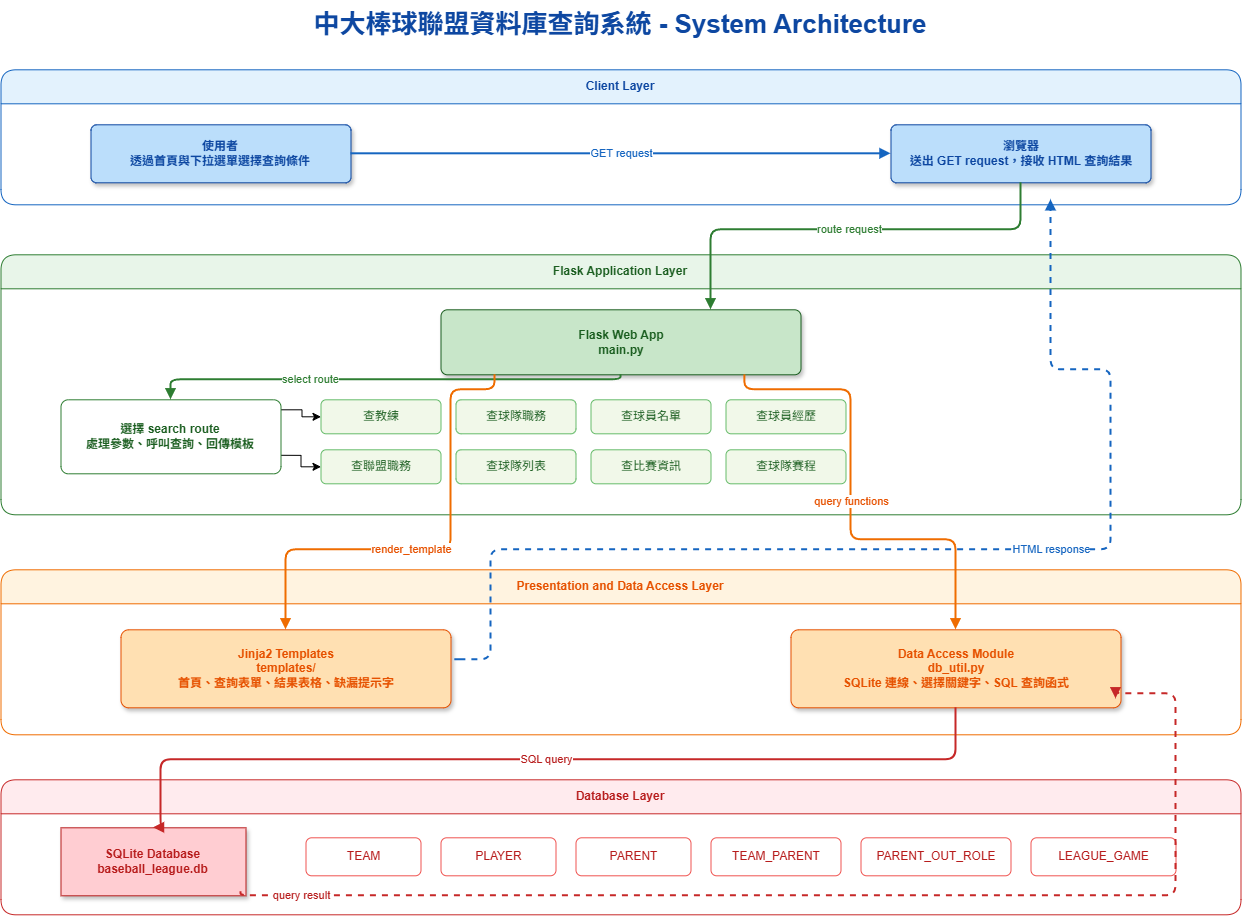

The diagram above was exported from draw.io. Its source (the exported page's mxGraphModel, read from the mxfile embedded in the PNG):
<mxGraphModel dx="1716" dy="950" grid="1" gridSize="10" guides="1" tooltips="1" connect="1" arrows="1" fold="1" page="1" pageScale="1" pageWidth="1400" pageHeight="980" math="0" shadow="0">
  <root>
    <mxCell id="0" />
    <mxCell id="1" parent="0" />
    <mxCell id="title" parent="1" style="text;html=1;strokeColor=none;fillColor=none;align=center;verticalAlign=middle;whiteSpace=wrap;rounded=0;fontSize=26;fontStyle=1;fontColor=#0D47A1;" value="中大棒球聯盟資料庫查詢系統 - System Architecture" vertex="1">
      <mxGeometry height="50" width="1120" x="140" y="30" as="geometry" />
    </mxCell>
    <mxCell id="client-layer" parent="1" style="swimlane;html=1;startSize=34;fillColor=#E3F2FD;strokeColor=#1565C0;fontColor=#0D47A1;fontStyle=1;rounded=1;whiteSpace=wrap;" value="Client Layer" vertex="1">
      <mxGeometry height="135" width="1240" x="80" y="100" as="geometry" />
    </mxCell>
    <mxCell id="user" parent="client-layer" style="rounded=1;whiteSpace=wrap;html=1;fillColor=#BBDEFB;strokeColor=#0D47A1;fontColor=#0D47A1;fontStyle=1;arcSize=10;shadow=1;" value="使用者&lt;br&gt;&lt;font style=&quot;font-size: 12px;&quot;&gt;透過首頁與下拉選單選擇查詢條件&lt;/font&gt;" vertex="1">
      <mxGeometry height="58" width="260" x="90" y="55" as="geometry" />
    </mxCell>
    <mxCell id="browser" parent="client-layer" style="rounded=1;whiteSpace=wrap;html=1;fillColor=#BBDEFB;strokeColor=#0D47A1;fontColor=#0D47A1;fontStyle=1;arcSize=10;shadow=1;" value="瀏覽器&lt;br&gt;&lt;font style=&quot;font-size: 12px;&quot;&gt;送出 GET request，接收 HTML 查詢結果&lt;/font&gt;" vertex="1">
      <mxGeometry height="58" width="260" x="890" y="55" as="geometry" />
    </mxCell>
    <mxCell id="app-layer" parent="1" style="swimlane;html=1;startSize=34;fillColor=#E8F5E9;strokeColor=#2E7D32;fontColor=#1B5E20;fontStyle=1;rounded=1;whiteSpace=wrap;" value="Flask Application Layer" vertex="1">
      <mxGeometry height="260" width="1240" x="80" y="285" as="geometry" />
    </mxCell>
    <mxCell id="flask" parent="app-layer" style="rounded=1;whiteSpace=wrap;html=1;fillColor=#C8E6C9;strokeColor=#1B5E20;fontColor=#1B5E20;fontStyle=1;arcSize=10;shadow=1;" value="Flask Web App&lt;br&gt;&lt;font style=&quot;font-size: 12px;&quot;&gt;main.py&lt;/font&gt;" vertex="1">
      <mxGeometry height="65" width="360" x="440" y="55" as="geometry" />
    </mxCell>
    <mxCell id="UKRiUOlCUPzHGSW6WYN3-3" edge="1" parent="app-layer" style="edgeStyle=orthogonalEdgeStyle;rounded=0;orthogonalLoop=1;jettySize=auto;html=1;entryX=0;entryY=0.5;entryDx=0;entryDy=0;" target="r1">
      <mxGeometry relative="1" as="geometry">
        <mxPoint x="280" y="155" as="sourcePoint" />
      </mxGeometry>
    </mxCell>
    <mxCell id="UKRiUOlCUPzHGSW6WYN3-4" edge="1" parent="app-layer" source="routes" style="edgeStyle=orthogonalEdgeStyle;rounded=0;orthogonalLoop=1;jettySize=auto;html=1;exitX=1;exitY=0.75;exitDx=0;exitDy=0;entryX=0;entryY=0.5;entryDx=0;entryDy=0;" target="r5">
      <mxGeometry relative="1" as="geometry" />
    </mxCell>
    <mxCell id="routes" parent="app-layer" style="rounded=1;whiteSpace=wrap;html=1;fillColor=#FFFFFF;strokeColor=#2E7D32;fontColor=#1B5E20;fontStyle=1;arcSize=10;" value="選擇 search route&lt;br&gt;&lt;font style=&quot;font-size: 12px;&quot;&gt;處理參數、呼叫查詢、回傳模板&lt;/font&gt;" vertex="1">
      <mxGeometry height="74" width="220" x="60" y="145" as="geometry" />
    </mxCell>
    <mxCell id="r1" parent="app-layer" style="rounded=1;whiteSpace=wrap;html=1;fillColor=#F1F8E9;strokeColor=#66BB6A;fontColor=#1B5E20;" value="查教練" vertex="1">
      <mxGeometry height="34" width="120" x="320" y="145" as="geometry" />
    </mxCell>
    <mxCell id="r2" parent="app-layer" style="rounded=1;whiteSpace=wrap;html=1;fillColor=#F1F8E9;strokeColor=#66BB6A;fontColor=#1B5E20;" value="查球隊職務" vertex="1">
      <mxGeometry height="34" width="120" x="455" y="145" as="geometry" />
    </mxCell>
    <mxCell id="r3" parent="app-layer" style="rounded=1;whiteSpace=wrap;html=1;fillColor=#F1F8E9;strokeColor=#66BB6A;fontColor=#1B5E20;" value="查球員名單" vertex="1">
      <mxGeometry height="34" width="120" x="590" y="145" as="geometry" />
    </mxCell>
    <mxCell id="r4" parent="app-layer" style="rounded=1;whiteSpace=wrap;html=1;fillColor=#F1F8E9;strokeColor=#66BB6A;fontColor=#1B5E20;" value="查球員經歷" vertex="1">
      <mxGeometry height="34" width="120" x="725" y="145" as="geometry" />
    </mxCell>
    <mxCell id="r5" parent="app-layer" style="rounded=1;whiteSpace=wrap;html=1;fillColor=#F1F8E9;strokeColor=#66BB6A;fontColor=#1B5E20;" value="查聯盟職務" vertex="1">
      <mxGeometry height="34" width="120" x="320" y="195" as="geometry" />
    </mxCell>
    <mxCell id="r6" parent="app-layer" style="rounded=1;whiteSpace=wrap;html=1;fillColor=#F1F8E9;strokeColor=#66BB6A;fontColor=#1B5E20;" value="查球隊列表" vertex="1">
      <mxGeometry height="34" width="120" x="455" y="195" as="geometry" />
    </mxCell>
    <mxCell id="r7" parent="app-layer" style="rounded=1;whiteSpace=wrap;html=1;fillColor=#F1F8E9;strokeColor=#66BB6A;fontColor=#1B5E20;" value="查比賽資訊" vertex="1">
      <mxGeometry height="34" width="120" x="590" y="195" as="geometry" />
    </mxCell>
    <mxCell id="r8" parent="app-layer" style="rounded=1;whiteSpace=wrap;html=1;fillColor=#F1F8E9;strokeColor=#66BB6A;fontColor=#1B5E20;" value="查球隊賽程" vertex="1">
      <mxGeometry height="34" width="120" x="725" y="195" as="geometry" />
    </mxCell>
    <mxCell id="logic-layer" parent="1" style="swimlane;html=1;startSize=34;fillColor=#FFF3E0;strokeColor=#EF6C00;fontColor=#E65100;fontStyle=1;rounded=1;whiteSpace=wrap;" value="Presentation and Data Access Layer" vertex="1">
      <mxGeometry height="165" width="1240" x="80" y="600" as="geometry" />
    </mxCell>
    <mxCell id="templates" parent="logic-layer" style="rounded=1;whiteSpace=wrap;html=1;fillColor=#FFE0B2;strokeColor=#E65100;fontColor=#E65100;fontStyle=1;arcSize=10;shadow=1;" value="Jinja2 Templates&lt;br&gt;&lt;font style=&quot;font-size: 12px;&quot;&gt;templates/&lt;br&gt;首頁、查詢表單、結果表格、缺漏提示字&lt;/font&gt;" vertex="1">
      <mxGeometry height="78" width="330" x="120" y="60" as="geometry" />
    </mxCell>
    <mxCell id="dbutil" parent="logic-layer" style="rounded=1;whiteSpace=wrap;html=1;fillColor=#FFE0B2;strokeColor=#E65100;fontColor=#E65100;fontStyle=1;arcSize=10;shadow=1;" value="Data Access Module&lt;br&gt;&lt;font style=&quot;font-size: 12px;&quot;&gt;db_util.py&lt;br&gt;SQLite 連線、選擇關鍵字、SQL 查詢函式&lt;/font&gt;" vertex="1">
      <mxGeometry height="78" width="330" x="790" y="60" as="geometry" />
    </mxCell>
    <mxCell id="db-layer" parent="1" style="swimlane;html=1;startSize=34;fillColor=#FFEBEE;strokeColor=#C62828;fontColor=#B71C1C;fontStyle=1;rounded=1;whiteSpace=wrap;" value="Database Layer" vertex="1">
      <mxGeometry height="135" width="1240" x="80" y="810" as="geometry" />
    </mxCell>
    <mxCell id="sqlite" parent="db-layer" style="shape=cylinder3d;whiteSpace=wrap;boundedLbl=1;backgroundOutline=1;size=15;html=1;fillColor=#FFCDD2;strokeColor=#B71C1C;fontColor=#B71C1C;fontStyle=1;shadow=1;" value="SQLite Database&lt;br&gt;&lt;font style=&quot;font-size: 12px;&quot;&gt;baseball_league.db&lt;/font&gt;" vertex="1">
      <mxGeometry height="68" width="185" x="60" y="48" as="geometry" />
    </mxCell>
    <mxCell id="t1" parent="db-layer" style="rounded=1;whiteSpace=wrap;html=1;fillColor=#FFFFFF;strokeColor=#EF5350;fontColor=#B71C1C;" value="TEAM" vertex="1">
      <mxGeometry height="38" width="115" x="305" y="58" as="geometry" />
    </mxCell>
    <mxCell id="t2" parent="db-layer" style="rounded=1;whiteSpace=wrap;html=1;fillColor=#FFFFFF;strokeColor=#EF5350;fontColor=#B71C1C;" value="PLAYER" vertex="1">
      <mxGeometry height="38" width="115" x="440" y="58" as="geometry" />
    </mxCell>
    <mxCell id="t3" parent="db-layer" style="rounded=1;whiteSpace=wrap;html=1;fillColor=#FFFFFF;strokeColor=#EF5350;fontColor=#B71C1C;" value="PARENT" vertex="1">
      <mxGeometry height="38" width="115" x="575" y="58" as="geometry" />
    </mxCell>
    <mxCell id="t4" parent="db-layer" style="rounded=1;whiteSpace=wrap;html=1;fillColor=#FFFFFF;strokeColor=#EF5350;fontColor=#B71C1C;" value="TEAM_PARENT" vertex="1">
      <mxGeometry height="38" width="130" x="710" y="58" as="geometry" />
    </mxCell>
    <mxCell id="t5" parent="db-layer" style="rounded=1;whiteSpace=wrap;html=1;fillColor=#FFFFFF;strokeColor=#EF5350;fontColor=#B71C1C;" value="PARENT_OUT_ROLE" vertex="1">
      <mxGeometry height="38" width="150" x="860" y="58" as="geometry" />
    </mxCell>
    <mxCell id="t6" parent="db-layer" style="rounded=1;whiteSpace=wrap;html=1;fillColor=#FFFFFF;strokeColor=#EF5350;fontColor=#B71C1C;" value="LEAGUE_GAME" vertex="1">
      <mxGeometry height="38" width="145" x="1030" y="58" as="geometry" />
    </mxCell>
    <mxCell id="e7" edge="1" parent="db-layer" style="edgeStyle=orthogonalEdgeStyle;rounded=1;orthogonalLoop=1;jettySize=auto;endArrow=block;html=1;strokeWidth=2;strokeColor=#C62828;fontColor=#B71C1C;dashed=1;exitX=1;exitY=0.5;entryX=1;entryY=0.5;" value="query result">
      <mxGeometry relative="1" x="-0.8939" as="geometry">
        <mxPoint as="offset" />
        <Array as="points">
          <mxPoint x="1175" y="116" />
          <mxPoint x="1175" y="-86" />
        </Array>
        <mxPoint x="239.99999999999977" y="112" as="sourcePoint" />
        <mxPoint x="1115" y="-81" as="targetPoint" />
      </mxGeometry>
    </mxCell>
    <mxCell id="e1" edge="1" parent="1" source="user" style="edgeStyle=orthogonalEdgeStyle;rounded=1;orthogonalLoop=1;jettySize=auto;endArrow=block;html=1;strokeWidth=2;strokeColor=#1565C0;fontColor=#1565C0;exitX=1;exitY=0.5;entryX=0;entryY=0.5;" target="browser" value="GET request">
      <mxGeometry relative="1" as="geometry" />
    </mxCell>
    <mxCell id="e2" edge="1" parent="1" source="browser" style="edgeStyle=orthogonalEdgeStyle;rounded=1;orthogonalLoop=1;jettySize=auto;endArrow=block;html=1;strokeWidth=2;strokeColor=#2E7D32;fontColor=#2E7D32;exitX=0.5;exitY=1;entryX=0.75;entryY=0;" target="flask" value="route request">
      <mxGeometry relative="1" as="geometry">
        <Array as="points">
          <mxPoint x="1100" y="260" />
          <mxPoint x="790" y="260" />
        </Array>
      </mxGeometry>
    </mxCell>
    <mxCell id="e3" edge="1" parent="1" source="flask" style="edgeStyle=orthogonalEdgeStyle;rounded=1;orthogonalLoop=1;jettySize=auto;endArrow=block;html=1;strokeWidth=2;strokeColor=#2E7D32;fontColor=#2E7D32;exitX=0.5;exitY=1;entryX=0.5;entryY=0;" target="routes" value="select route">
      <mxGeometry relative="1" x="0.3266" as="geometry">
        <mxPoint as="offset" />
        <Array as="points">
          <mxPoint x="700" y="410" />
          <mxPoint x="250" y="410" />
        </Array>
      </mxGeometry>
    </mxCell>
    <mxCell id="e4" edge="1" parent="1" source="flask" style="edgeStyle=orthogonalEdgeStyle;rounded=1;orthogonalLoop=1;jettySize=auto;endArrow=block;html=1;strokeWidth=2;strokeColor=#EF6C00;fontColor=#E65100;exitX=0.15;exitY=1;entryX=0.5;entryY=0;" target="templates" value="render_template">
      <mxGeometry relative="1" x="0.1162" as="geometry">
        <mxPoint as="offset" />
        <Array as="points">
          <mxPoint x="574.06" y="420" />
          <mxPoint x="530.06" y="420" />
          <mxPoint x="530.06" y="580" />
          <mxPoint x="365" y="580" />
        </Array>
      </mxGeometry>
    </mxCell>
    <mxCell id="e5" edge="1" parent="1" style="edgeStyle=orthogonalEdgeStyle;rounded=1;orthogonalLoop=1;jettySize=auto;endArrow=block;html=1;strokeWidth=2;strokeColor=#EF6C00;fontColor=#E65100;entryX=0.5;entryY=0;" target="dbutil" value="query functions">
      <mxGeometry relative="1" as="geometry">
        <Array as="points">
          <mxPoint x="823.82" y="420" />
          <mxPoint x="930.06" y="420" />
          <mxPoint x="930.06" y="570" />
          <mxPoint x="1035" y="570" />
        </Array>
        <mxPoint x="823.84" y="405.06" as="sourcePoint" />
      </mxGeometry>
    </mxCell>
    <mxCell id="e6" edge="1" parent="1" source="dbutil" style="edgeStyle=orthogonalEdgeStyle;rounded=1;orthogonalLoop=1;jettySize=auto;endArrow=block;html=1;strokeWidth=2;strokeColor=#C62828;fontColor=#B71C1C;exitX=0.5;exitY=1;entryX=0.5;entryY=0;" target="sqlite" value="SQL query">
      <mxGeometry relative="1" as="geometry">
        <Array as="points">
          <mxPoint x="1035" y="790" />
          <mxPoint x="240" y="790" />
        </Array>
      </mxGeometry>
    </mxCell>
    <mxCell id="e8" edge="1" parent="1" style="edgeStyle=orthogonalEdgeStyle;rounded=1;orthogonalLoop=1;jettySize=auto;endArrow=block;html=1;strokeWidth=2;strokeColor=#1565C0;fontColor=#1565C0;dashed=1;entryX=0.5;entryY=1;entryDx=0;entryDy=0;" value="HTML response">
      <mxGeometry relative="1" x="0.2101" as="geometry">
        <mxPoint as="offset" />
        <Array as="points">
          <mxPoint x="530.06" y="690" />
          <mxPoint x="570.06" y="690" />
          <mxPoint x="570.06" y="580" />
          <mxPoint x="1189.94" y="580" />
          <mxPoint x="1189.94" y="400" />
          <mxPoint x="1129.94" y="400" />
        </Array>
        <mxPoint x="540" y="690" as="sourcePoint" />
        <mxPoint x="1130" y="230" as="targetPoint" />
      </mxGeometry>
    </mxCell>
  </root>
</mxGraphModel>